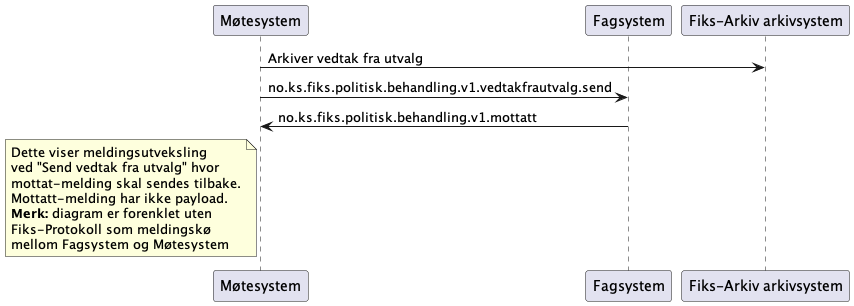

The diagram above was rendered by PlantUML. Its source (embedded in the PNG):
@startuml
participant Møtesystem as "Møtesystem"
participant Fagsystem as "Fagsystem"
participant Arkivsystem as "Fiks-Arkiv arkivsystem"

Møtesystem -> Arkivsystem : Arkiver vedtak fra utvalg
Møtesystem -> Fagsystem : no.ks.fiks.politisk.behandling.v1.vedtakfrautvalg.send
Møtesystem <- Fagsystem : no.ks.fiks.politisk.behandling.v1.mottatt

note left of Møtesystem
Dette viser meldingsutveksling
ved "Send vedtak fra utvalg" hvor 
mottat-melding skal sendes tilbake.
Mottatt-melding har ikke payload.
**Merk:** diagram er forenklet uten
Fiks-Protokoll som meldingskø
mellom Fagsystem og Møtesystem
end note

@enduml